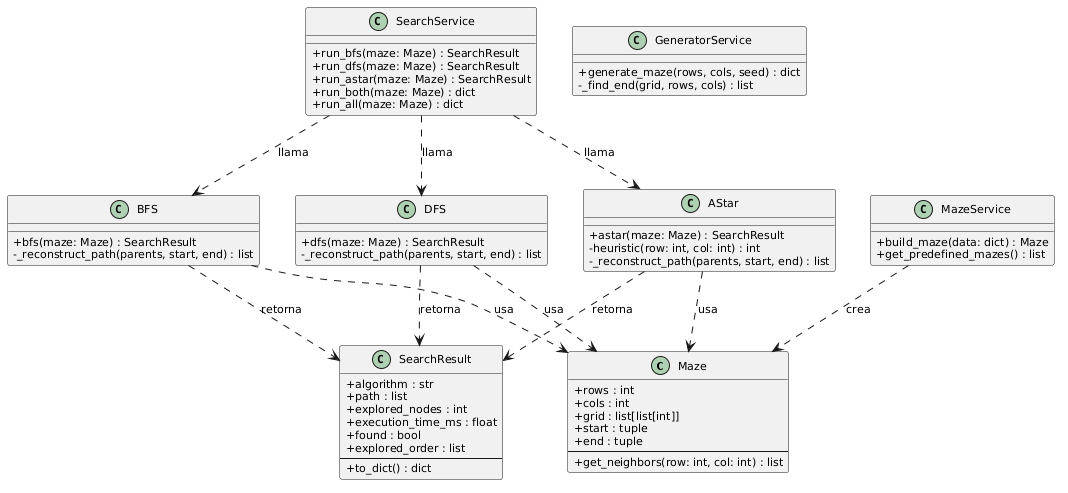

The diagram above was rendered by PlantUML. Its source (embedded in the PNG):
@startuml
skinparam classAttributeIconSize 0
skinparam classFontSize 12
skinparam defaultFontSize 11

class Maze {
    + rows : int
    + cols : int
    + grid : list[list[int]]
    + start : tuple
    + end : tuple
    --
    + get_neighbors(row: int, col: int) : list
}

class SearchResult {
    + algorithm : str
    + path : list
    + explored_nodes : int
    + execution_time_ms : float
    + found : bool
    + explored_order : list
    --
    + to_dict() : dict
}

class BFS {
    + bfs(maze: Maze) : SearchResult
    - _reconstruct_path(parents, start, end) : list
}

class DFS {
    + dfs(maze: Maze) : SearchResult
    - _reconstruct_path(parents, start, end) : list
}

class AStar {
    + astar(maze: Maze) : SearchResult
    - heuristic(row: int, col: int) : int
    - _reconstruct_path(parents, start, end) : list
}

class MazeService {
    + build_maze(data: dict) : Maze
    + get_predefined_mazes() : list
}

class GeneratorService {
    + generate_maze(rows, cols, seed) : dict
    - _find_end(grid, rows, cols) : list
}

class SearchService {
    + run_bfs(maze: Maze) : SearchResult
    + run_dfs(maze: Maze) : SearchResult
    + run_astar(maze: Maze) : SearchResult
    + run_both(maze: Maze) : dict
    + run_all(maze: Maze) : dict
}

BFS ..> Maze : usa
DFS ..> Maze : usa
AStar ..> Maze : usa

BFS ..> SearchResult : retorna
DFS ..> SearchResult : retorna
AStar ..> SearchResult : retorna

MazeService ..> Maze : crea
SearchService ..> BFS : llama
SearchService ..> DFS : llama
SearchService ..> AStar : llama
@enduml